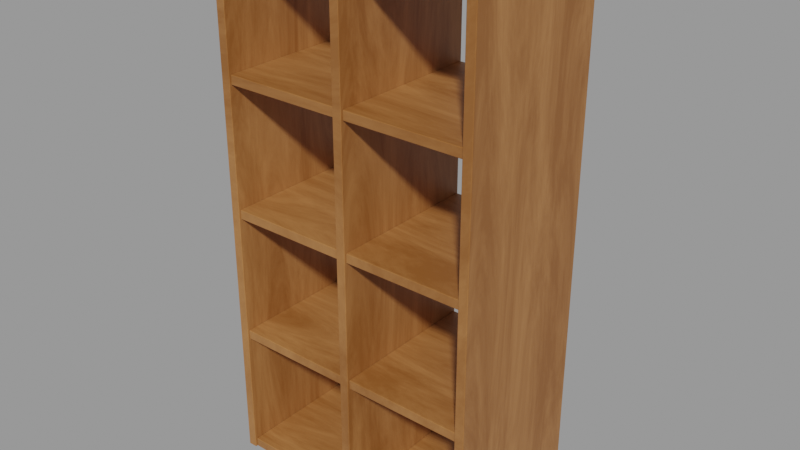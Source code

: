 # Source: wooden-shelf_d7e907c4-0d17-4c21-9958-81b3de08a8b0.blend  (saved by Blender 2.93.21; exported with 4.5.12 LTS)
import bpy
from mathutils import Matrix  # noqa: F401  (used for matrix-valued properties, if any)

bpy.ops.wm.read_factory_settings(use_empty=True)
scene = bpy.context.scene
scene.name = 'upload'

# ---- collections
col_wooden_shelf = bpy.data.collections.new('Wooden Shelf'); scene.collection.children.link(col_wooden_shelf)

# ---- materials (node trees are filled in below, after node groups)
mat_procedural_wood = bpy.data.materials.new('Procedural Wood')
mat_procedural_wood.alpha_threshold = 0.0
mat_procedural_wood.use_transparent_shadow = False
mat_procedural_wood.line_color = (0.0, 0.0, 0.0, 1.0)

# ---- material node trees
mat_procedural_wood.use_nodes = True; mat_procedural_wood.node_tree.nodes.clear()
_N = mat_procedural_wood.node_tree.nodes; _L = mat_procedural_wood.node_tree.links
n0 = _N.new('ShaderNodeOutputMaterial'); n0.name = 'Material Output'; n0.location = (300, 300)
n1 = _N.new('ShaderNodeBsdfPrincipled'); n1.name = 'Principled BSDF'; n1.location = (10, 300)
n1.distribution = 'GGX'
n1.subsurface_method = 'BURLEY'
n1.inputs[3].default_value = 1.45
n1.inputs[27].default_value = (0.0, 0.0, 0.0, 1.0)
n1.inputs[28].default_value = 1.0
n2 = _N.new('ShaderNodeValToRGB'); n2.name = 'ColorRamp'; n2.location = (-294, 288)
while len(n2.color_ramp.elements) > 1: n2.color_ramp.elements.remove(n2.color_ramp.elements[-1])
n2.color_ramp.elements[0].position = 0.0; n2.color_ramp.elements[0].color = (0.6939, 0.314, 0.1144, 1.0)
_e = n2.color_ramp.elements.new(0.5992); _e.color = (0.2623, 0.09306, 0.01938, 1.0)
n3 = _N.new('ShaderNodeMapping'); n3.name = 'Mapping'; n3.location = (-819, 305)
n3.width = 240
n3.inputs[3].default_value = (1.0, 6.5, 1.0)
n4 = _N.new('ShaderNodeTexCoord'); n4.name = 'Texture Coordinate'; n4.location = (-1029, 288)
n5 = _N.new('ShaderNodeTexNoise'); n5.name = 'Noise Texture'; n5.location = (-529, 293)
n5.inputs[2].default_value = 1.66
n5.inputs[3].default_value = 16.0
n5.inputs[4].default_value = 0.75
n5.inputs[8].default_value = 0.7
_L.new(n1.outputs[0], n0.inputs[0])
_L.new(n2.outputs[0], n1.inputs[0])
_L.new(n5.outputs[0], n2.inputs[0])
_L.new(n3.outputs[0], n5.inputs[0])
_L.new(n4.outputs[3], n3.inputs[0])
n0.is_active_output = True

# ---- meshes
me_cube_005 = bpy.data.meshes.new('Cube.005')
me_cube_005.from_pydata([(-0.26, -0.1616, 0.02163), (-0.01, -0.1616, 0.02163), (-0.26, 0.1616, 0.02163), (-0.01, 0.1616, 0.02163), (-0.26, -0.1616, 0.001626), (-0.01, -0.1616, 0.001626), (-0.26, 0.1616, 0.001626), (-0.01, 0.1616, 0.001626), (0.01, -0.1616, 0.02163), (0.26, -0.1616, 0.02163), (0.01, 0.1616, 0.02163), (0.26, 0.1616, 0.02163), (0.01, -0.1616, 0.001626), (0.26, -0.1616, 0.001626), (0.01, 0.1616, 0.001626), (0.26, 0.1616, 0.001626), (-0.26, -0.1616, 0.2912), (-0.01, -0.1616, 0.2912), (-0.26, 0.1616, 0.2912), (-0.01, 0.1616, 0.2912), (-0.26, -0.1616, 0.2712), (-0.01, -0.1616, 0.2712), (-0.26, 0.1616, 0.2712), (-0.01, 0.1616, 0.2712), (0.01, -0.1616, 0.2912), (0.26, -0.1616, 0.2912), (0.01, 0.1616, 0.2912), (0.26, 0.1616, 0.2912), (0.01, -0.1616, 0.2712), (0.26, -0.1616, 0.2712), (0.01, 0.1616, 0.2712), (0.26, 0.1616, 0.2712), (-0.26, -0.1616, 0.5608), (-0.01, -0.1616, 0.5608), (-0.26, 0.1616, 0.5608), (-0.01, 0.1616, 0.5608), (-0.26, -0.1616, 0.5408), (-0.01, -0.1616, 0.5408), (-0.26, 0.1616, 0.5408), (-0.01, 0.1616, 0.5408), (0.01, -0.1616, 0.5608), (0.26, -0.1616, 0.5608), (0.01, 0.1616, 0.5608), (0.26, 0.1616, 0.5608), (0.01, -0.1616, 0.5408), (0.26, -0.1616, 0.5408), (0.01, 0.1616, 0.5408), (0.26, 0.1616, 0.5408), (-0.26, -0.1616, 0.8304), (-0.01, -0.1616, 0.8304), (-0.26, 0.1616, 0.8304), (-0.01, 0.1616, 0.8304), (-0.26, -0.1616, 0.8104), (-0.01, -0.1616, 0.8104), (-0.26, 0.1616, 0.8104), (-0.01, 0.1616, 0.8104), (0.01, -0.1616, 0.8304), (0.26, -0.1616, 0.8304), (0.01, 0.1616, 0.8304), (0.26, 0.1616, 0.8304), (0.01, -0.1616, 0.8104), (0.26, -0.1616, 0.8104), (0.01, 0.1616, 0.8104), (0.26, 0.1616, 0.8104), (-0.26, -0.1616, 1.1), (-0.01, -0.1616, 1.1), (-0.26, 0.1616, 1.1), (-0.01, 0.1616, 1.1), (-0.26, -0.1616, 1.08), (-0.01, -0.1616, 1.08), (-0.26, 0.1616, 1.08), (-0.01, 0.1616, 1.08), (0.01, -0.1616, 1.1), (0.26, -0.1616, 1.1), (0.01, 0.1616, 1.1), (0.26, 0.1616, 1.1), (0.01, -0.1616, 1.08), (0.26, -0.1616, 1.08), (0.01, 0.1616, 1.08), (0.26, 0.1616, 1.08), (-0.28, -0.165, 0.0), (-0.28, -0.165, 1.1), (-0.28, 0.165, 0.0), (-0.28, 0.165, 1.1), (-0.26, -0.165, 0.0), (-0.26, -0.165, 1.1), (-0.26, 0.165, 0.0), (-0.26, 0.165, 1.1), (0.26, -0.165, 0.0), (0.26, -0.165, 1.1), (0.26, 0.165, 0.0), (0.26, 0.165, 1.1), (0.28, -0.165, 0.0), (0.28, -0.165, 1.1), (0.28, 0.165, 0.0), (0.28, 0.165, 1.1), (-0.01, -0.165, 0.0), (-0.01, -0.165, 1.1), (-0.01, 0.165, 0.0), (-0.01, 0.165, 1.1), (0.01, -0.165, 0.0), (0.01, -0.165, 1.1), (0.01, 0.165, 0.0), (0.01, 0.165, 1.1)], [], [(0, 1, 3, 2), (2, 3, 7, 6), (6, 7, 5, 4), (4, 5, 1, 0), (2, 6, 4, 0), (7, 3, 1, 5), (8, 9, 11, 10), (10, 11, 15, 14), (14, 15, 13, 12), (12, 13, 9, 8), (10, 14, 12, 8), (15, 11, 9, 13), (16, 17, 19, 18), (18, 19, 23, 22), (22, 23, 21, 20), (20, 21, 17, 16), (18, 22, 20, 16), (23, 19, 17, 21), (24, 25, 27, 26), (26, 27, 31, 30), (30, 31, 29, 28), (28, 29, 25, 24), (26, 30, 28, 24), (31, 27, 25, 29), (32, 33, 35, 34), (34, 35, 39, 38), (38, 39, 37, 36), (36, 37, 33, 32), (34, 38, 36, 32), (39, 35, 33, 37), (40, 41, 43, 42), (42, 43, 47, 46), (46, 47, 45, 44), (44, 45, 41, 40), (42, 46, 44, 40), (47, 43, 41, 45), (48, 49, 51, 50), (50, 51, 55, 54), (54, 55, 53, 52), (52, 53, 49, 48), (50, 54, 52, 48), (55, 51, 49, 53), (56, 57, 59, 58), (58, 59, 63, 62), (62, 63, 61, 60), (60, 61, 57, 56), (58, 62, 60, 56), (63, 59, 57, 61), (64, 65, 67, 66), (66, 67, 71, 70), (70, 71, 69, 68), (68, 69, 65, 64), (66, 70, 68, 64), (71, 67, 65, 69), (72, 73, 75, 74), (74, 75, 79, 78), (78, 79, 77, 76), (76, 77, 73, 72), (74, 78, 76, 72), (79, 75, 73, 77), (80, 81, 83, 82), (82, 83, 87, 86), (86, 87, 85, 84), (84, 85, 81, 80), (82, 86, 84, 80), (87, 83, 81, 85), (88, 89, 91, 90), (90, 91, 95, 94), (94, 95, 93, 92), (92, 93, 89, 88), (90, 94, 92, 88), (95, 91, 89, 93), (96, 97, 99, 98), (98, 99, 103, 102), (102, 103, 101, 100), (100, 101, 97, 96), (98, 102, 100, 96), (103, 99, 97, 101)])
_uv = me_cube_005.uv_layers.new(name='UVMap')
_uv.uv.foreach_set('vector', [0.2636, 0.3531, 0.4909, 0.3531, 0.4909, 0.6469, 0.2636, 0.6469, 0.2636, 0.01909, 0.4909, 0.01909, 0.4909, 0.0009133, 0.2636, 0.0009132, 0.2636, 0.6469, 0.4909, 0.6469, 0.4909, 0.3531, 0.2636, 0.3531, 0.2636, 0.0009132, 0.4909, 0.0009133, 0.4909, 0.01909, 0.2636, 0.01909, 0.6469, 0.01909, 0.6469, 0.0009132, 0.3531, 0.0009132, 0.3531, 0.01909, 0.6469, 0.0009133, 0.6469, 0.01909, 0.3531, 0.01909, 0.3531, 0.0009133, 0.5091, 0.3531, 0.7364, 0.3531, 0.7364, 0.6469, 0.5091, 0.6469, 0.5091, 0.01909, 0.7364, 0.01909, 0.7364, 0.0009133, 0.5091, 0.0009132, 0.5091, 0.6469, 0.7364, 0.6469, 0.7364, 0.3531, 0.5091, 0.3531, 0.5091, 0.0009132, 0.7364, 0.0009133, 0.7364, 0.01909, 0.5091, 0.01909, 0.6469, 0.01909, 0.6469, 0.0009132, 0.3531, 0.0009132, 0.3531, 0.01909, 0.6469, 0.0009133, 0.6469, 0.01909, 0.3531, 0.01909, 0.3531, 0.0009133, 0.2636, 0.3531, 0.4909, 0.3531, 0.4909, 0.6469, 0.2636, 0.6469, 0.2636, 0.2642, 0.4909, 0.2642, 0.4909, 0.246, 0.2636, 0.246, 0.2636, 0.6469, 0.4909, 0.6469, 0.4909, 0.3531, 0.2636, 0.3531, 0.2636, 0.246, 0.4909, 0.246, 0.4909, 0.2642, 0.2636, 0.2642, 0.6469, 0.2642, 0.6469, 0.246, 0.3531, 0.246, 0.3531, 0.2642, 0.6469, 0.246, 0.6469, 0.2642, 0.3531, 0.2642, 0.3531, 0.246, 0.5091, 0.3531, 0.7364, 0.3531, 0.7364, 0.6469, 0.5091, 0.6469, 0.5091, 0.2642, 0.7364, 0.2642, 0.7364, 0.246, 0.5091, 0.246, 0.5091, 0.6469, 0.7364, 0.6469, 0.7364, 0.3531, 0.5091, 0.3531, 0.5091, 0.246, 0.7364, 0.246, 0.7364, 0.2642, 0.5091, 0.2642, 0.6469, 0.2642, 0.6469, 0.246, 0.3531, 0.246, 0.3531, 0.2642, 0.6469, 0.246, 0.6469, 0.2642, 0.3531, 0.2642, 0.3531, 0.246, 0.2636, 0.3531, 0.4909, 0.3531, 0.4909, 0.6469, 0.2636, 0.6469, 0.2636, 0.5093, 0.4909, 0.5093, 0.4909, 0.4911, 0.2636, 0.4911, 0.2636, 0.6469, 0.4909, 0.6469, 0.4909, 0.3531, 0.2636, 0.3531, 0.2636, 0.4911, 0.4909, 0.4911, 0.4909, 0.5093, 0.2636, 0.5093, 0.6469, 0.5093, 0.6469, 0.4911, 0.3531, 0.4911, 0.3531, 0.5093, 0.6469, 0.4911, 0.6469, 0.5093, 0.3531, 0.5093, 0.3531, 0.4911, 0.5091, 0.3531, 0.7364, 0.3531, 0.7364, 0.6469, 0.5091, 0.6469, 0.5091, 0.5093, 0.7364, 0.5093, 0.7364, 0.4911, 0.5091, 0.4911, 0.5091, 0.6469, 0.7364, 0.6469, 0.7364, 0.3531, 0.5091, 0.3531, 0.5091, 0.4911, 0.7364, 0.4911, 0.7364, 0.5093, 0.5091, 0.5093, 0.6469, 0.5093, 0.6469, 0.4911, 0.3531, 0.4911, 0.3531, 0.5093, 0.6469, 0.4911, 0.6469, 0.5093, 0.3531, 0.5093, 0.3531, 0.4911, 0.2636, 0.3531, 0.4909, 0.3531, 0.4909, 0.6469, 0.2636, 0.6469, 0.2636, 0.7543, 0.4909, 0.7543, 0.4909, 0.7362, 0.2636, 0.7362, 0.2636, 0.6469, 0.4909, 0.6469, 0.4909, 0.3531, 0.2636, 0.3531, 0.2636, 0.7362, 0.4909, 0.7362, 0.4909, 0.7543, 0.2636, 0.7543, 0.6469, 0.7543, 0.6469, 0.7362, 0.3531, 0.7362, 0.3531, 0.7543, 0.6469, 0.7362, 0.6469, 0.7543, 0.3531, 0.7543, 0.3531, 0.7362, 0.5091, 0.3531, 0.7364, 0.3531, 0.7364, 0.6469, 0.5091, 0.6469, 0.5091, 0.7543, 0.7364, 0.7543, 0.7364, 0.7362, 0.5091, 0.7362, 0.5091, 0.6469, 0.7364, 0.6469, 0.7364, 0.3531, 0.5091, 0.3531, 0.5091, 0.7362, 0.7364, 0.7362, 0.7364, 0.7543, 0.5091, 0.7543, 0.6469, 0.7543, 0.6469, 0.7362, 0.3531, 0.7362, 0.3531, 0.7543, 0.6469, 0.7362, 0.6469, 0.7543, 0.3531, 0.7543, 0.3531, 0.7362, 0.2636, 0.3531, 0.4909, 0.3531, 0.4909, 0.6469, 0.2636, 0.6469, 0.2636, 0.9994, 0.4909, 0.9994, 0.4909, 0.9813, 0.2636, 0.9813, 0.2636, 0.6469, 0.4909, 0.6469, 0.4909, 0.3531, 0.2636, 0.3531, 0.2636, 0.9813, 0.4909, 0.9813, 0.4909, 0.9994, 0.2636, 0.9994, 0.6469, 0.9994, 0.6469, 0.9813, 0.3531, 0.9813, 0.3531, 0.9994, 0.6469, 0.9813, 0.6469, 0.9994, 0.3531, 0.9994, 0.3531, 0.9813, 0.5091, 0.3531, 0.7364, 0.3531, 0.7364, 0.6469, 0.5091, 0.6469, 0.5091, 0.9994, 0.7364, 0.9994, 0.7364, 0.9813, 0.5091, 0.9813, 0.5091, 0.6469, 0.7364, 0.6469, 0.7364, 0.3531, 0.5091, 0.3531, 0.5091, 0.9813, 0.7364, 0.9813, 0.7364, 0.9994, 0.5091, 0.9994, 0.6469, 0.9994, 0.6469, 0.9813, 0.3531, 0.9813, 0.3531, 0.9994, 0.6469, 0.9813, 0.6469, 0.9994, 0.3531, 0.9994, 0.3531, 0.9813, 0.35, -0.0005652, 0.35, 0.9994, 0.65, 0.9994, 0.65, -0.0005652, 0.2455, -0.0005652, 0.2455, 0.9994, 0.2636, 0.9994, 0.2636, -0.0005652, 0.65, -0.0005652, 0.65, 0.9994, 0.35, 0.9994, 0.35, -0.0005652, 0.2636, -0.0005652, 0.2636, 0.9994, 0.2455, 0.9994, 0.2455, -0.0005652, 0.2455, 0.65, 0.2636, 0.65, 0.2636, 0.35, 0.2455, 0.35, 0.2636, 0.65, 0.2455, 0.65, 0.2455, 0.35, 0.2636, 0.35, 0.35, -0.0005652, 0.35, 0.9994, 0.65, 0.9994, 0.65, -0.0005652, 0.7364, -0.0005652, 0.7364, 0.9994, 0.7545, 0.9994, 0.7545, -0.0005652, 0.65, -0.0005652, 0.65, 0.9994, 0.35, 0.9994, 0.35, -0.0005652, 0.7545, -0.0005652, 0.7545, 0.9994, 0.7364, 0.9994, 0.7364, -0.0005652, 0.7364, 0.65, 0.7545, 0.65, 0.7545, 0.35, 0.7364, 0.35, 0.7545, 0.65, 0.7364, 0.65, 0.7364, 0.35, 0.7545, 0.35, 0.35, -0.0005652, 0.35, 0.9994, 0.65, 0.9994, 0.65, -0.0005652, 0.4909, -0.0005652, 0.4909, 0.9994, 0.5091, 0.9994, 0.5091, -0.0005652, 0.65, -0.0005652, 0.65, 0.9994, 0.35, 0.9994, 0.35, -0.0005652, 0.5091, -0.0005652, 0.5091, 0.9994, 0.4909, 0.9994, 0.4909, -0.0005652, 0.4909, 0.65, 0.5091, 0.65, 0.5091, 0.35, 0.4909, 0.35, 0.5091, 0.65, 0.4909, 0.65, 0.4909, 0.35, 0.5091, 0.35])
_uv = me_cube_005.uv_layers.new(name='automap')
_uv.uv.foreach_set('vector', [0.24, 0.3384, 0.49, 0.3384, 0.49, 0.6616, 0.24, 0.6616, 0.24, -0.02901, 0.49, -0.02901, 0.49, -0.04901, 0.24, -0.04901, 0.24, 0.6616, 0.49, 0.6616, 0.49, 0.3384, 0.24, 0.3384, 0.24, -0.04901, 0.49, -0.04901, 0.49, -0.02901, 0.24, -0.02901, 0.6616, -0.02901, 0.6616, -0.04901, 0.3384, -0.04901, 0.3384, -0.02901, 0.6616, -0.04901, 0.6616, -0.02901, 0.3384, -0.02901, 0.3384, -0.04901, 0.51, 0.3384, 0.76, 0.3384, 0.76, 0.6616, 0.51, 0.6616, 0.51, -0.02901, 0.76, -0.02901, 0.76, -0.04901, 0.51, -0.04901, 0.51, 0.6616, 0.76, 0.6616, 0.76, 0.3384, 0.51, 0.3384, 0.51, -0.04901, 0.76, -0.04901, 0.76, -0.02901, 0.51, -0.02901, 0.6616, -0.02901, 0.6616, -0.04901, 0.3384, -0.04901, 0.3384, -0.02901, 0.6616, -0.04901, 0.6616, -0.02901, 0.3384, -0.02901, 0.3384, -0.04901, 0.24, 0.3384, 0.49, 0.3384, 0.49, 0.6616, 0.24, 0.6616, 0.24, 0.2406, 0.49, 0.2406, 0.49, 0.2206, 0.24, 0.2206, 0.24, 0.6616, 0.49, 0.6616, 0.49, 0.3384, 0.24, 0.3384, 0.24, 0.2206, 0.49, 0.2206, 0.49, 0.2406, 0.24, 0.2406, 0.6616, 0.2406, 0.6616, 0.2206, 0.3384, 0.2206, 0.3384, 0.2406, 0.6616, 0.2206, 0.6616, 0.2406, 0.3384, 0.2406, 0.3384, 0.2206, 0.51, 0.3384, 0.76, 0.3384, 0.76, 0.6616, 0.51, 0.6616, 0.51, 0.2406, 0.76, 0.2406, 0.76, 0.2206, 0.51, 0.2206, 0.51, 0.6616, 0.76, 0.6616, 0.76, 0.3384, 0.51, 0.3384, 0.51, 0.2206, 0.76, 0.2206, 0.76, 0.2406, 0.51, 0.2406, 0.6616, 0.2406, 0.6616, 0.2206, 0.3384, 0.2206, 0.3384, 0.2406, 0.6616, 0.2206, 0.6616, 0.2406, 0.3384, 0.2406, 0.3384, 0.2206, 0.24, 0.3384, 0.49, 0.3384, 0.49, 0.6616, 0.24, 0.6616, 0.24, 0.5102, 0.49, 0.5102, 0.49, 0.4902, 0.24, 0.4902, 0.24, 0.6616, 0.49, 0.6616, 0.49, 0.3384, 0.24, 0.3384, 0.24, 0.4902, 0.49, 0.4902, 0.49, 0.5102, 0.24, 0.5102, 0.6616, 0.5102, 0.6616, 0.4902, 0.3384, 0.4902, 0.3384, 0.5102, 0.6616, 0.4902, 0.6616, 0.5102, 0.3384, 0.5102, 0.3384, 0.4902, 0.51, 0.3384, 0.76, 0.3384, 0.76, 0.6616, 0.51, 0.6616, 0.51, 0.5102, 0.76, 0.5102, 0.76, 0.4902, 0.51, 0.4902, 0.51, 0.6616, 0.76, 0.6616, 0.76, 0.3384, 0.51, 0.3384, 0.51, 0.4902, 0.76, 0.4902, 0.76, 0.5102, 0.51, 0.5102, 0.6616, 0.5102, 0.6616, 0.4902, 0.3384, 0.4902, 0.3384, 0.5102, 0.6616, 0.4902, 0.6616, 0.5102, 0.3384, 0.5102, 0.3384, 0.4902, 0.24, 0.3384, 0.49, 0.3384, 0.49, 0.6616, 0.24, 0.6616, 0.24, 0.7798, 0.49, 0.7798, 0.49, 0.7598, 0.24, 0.7598, 0.24, 0.6616, 0.49, 0.6616, 0.49, 0.3384, 0.24, 0.3384, 0.24, 0.7598, 0.49, 0.7598, 0.49, 0.7798, 0.24, 0.7798, 0.6616, 0.7798, 0.6616, 0.7598, 0.3384, 0.7598, 0.3384, 0.7798, 0.6616, 0.7598, 0.6616, 0.7798, 0.3384, 0.7798, 0.3384, 0.7598, 0.51, 0.3384, 0.76, 0.3384, 0.76, 0.6616, 0.51, 0.6616, 0.51, 0.7798, 0.76, 0.7798, 0.76, 0.7598, 0.51, 0.7598, 0.51, 0.6616, 0.76, 0.6616, 0.76, 0.3384, 0.51, 0.3384, 0.51, 0.7598, 0.76, 0.7598, 0.76, 0.7798, 0.51, 0.7798, 0.6616, 0.7798, 0.6616, 0.7598, 0.3384, 0.7598, 0.3384, 0.7798, 0.6616, 0.7598, 0.6616, 0.7798, 0.3384, 0.7798, 0.3384, 0.7598, 0.24, 0.3384, 0.49, 0.3384, 0.49, 0.6616, 0.24, 0.6616, 0.24, 1.049, 0.49, 1.049, 0.49, 1.029, 0.24, 1.029, 0.24, 0.6616, 0.49, 0.6616, 0.49, 0.3384, 0.24, 0.3384, 0.24, 1.029, 0.49, 1.029, 0.49, 1.049, 0.24, 1.049, 0.6616, 1.049, 0.6616, 1.029, 0.3384, 1.029, 0.3384, 1.049, 0.6616, 1.029, 0.6616, 1.049, 0.3384, 1.049, 0.3384, 1.029, 0.51, 0.3384, 0.76, 0.3384, 0.76, 0.6616, 0.51, 0.6616, 0.51, 1.049, 0.76, 1.049, 0.76, 1.029, 0.51, 1.029, 0.51, 0.6616, 0.76, 0.6616, 0.76, 0.3384, 0.51, 0.3384, 0.51, 1.029, 0.76, 1.029, 0.76, 1.049, 0.51, 1.049, 0.6616, 1.049, 0.6616, 1.029, 0.3384, 1.029, 0.3384, 1.049, 0.6616, 1.029, 0.6616, 1.049, 0.3384, 1.049, 0.3384, 1.029, 0.335, -0.05064, 0.335, 1.049, 0.665, 1.049, 0.665, -0.05064, 0.22, -0.05064, 0.22, 1.049, 0.24, 1.049, 0.24, -0.05064, 0.665, -0.05064, 0.665, 1.049, 0.335, 1.049, 0.335, -0.05064, 0.24, -0.05064, 0.24, 1.049, 0.22, 1.049, 0.22, -0.05064, 0.22, 0.665, 0.24, 0.665, 0.24, 0.335, 0.22, 0.335, 0.24, 0.665, 0.22, 0.665, 0.22, 0.335, 0.24, 0.335, 0.335, -0.05064, 0.335, 1.049, 0.665, 1.049, 0.665, -0.05064, 0.76, -0.05064, 0.76, 1.049, 0.78, 1.049, 0.78, -0.05064, 0.665, -0.05064, 0.665, 1.049, 0.335, 1.049, 0.335, -0.05064, 0.78, -0.05064, 0.78, 1.049, 0.76, 1.049, 0.76, -0.05064, 0.76, 0.665, 0.78, 0.665, 0.78, 0.335, 0.76, 0.335, 0.78, 0.665, 0.76, 0.665, 0.76, 0.335, 0.78, 0.335, 0.335, -0.05064, 0.335, 1.049, 0.665, 1.049, 0.665, -0.05064, 0.49, -0.05064, 0.49, 1.049, 0.51, 1.049, 0.51, -0.05064, 0.665, -0.05064, 0.665, 1.049, 0.335, 1.049, 0.335, -0.05064, 0.51, -0.05064, 0.51, 1.049, 0.49, 1.049, 0.49, -0.05064, 0.49, 0.665, 0.51, 0.665, 0.51, 0.335, 0.49, 0.335, 0.51, 0.665, 0.49, 0.665, 0.49, 0.335, 0.51, 0.335])
_uv.active_render = True
me_cube_005.materials.append(mat_procedural_wood)
me_cube_005.use_remesh_fix_poles = True
me_cube_005.use_remesh_preserve_attributes = False
me_cube_005.auto_texspace = False
me_cube_005.update()

# ---- objects
ob_wooden_shelf = bpy.data.objects.new('Wooden Shelf', me_cube_005)

# ---- transforms, parenting, visibility, modifiers, constraints
ob_wooden_shelf.location = (0.0, 0.0, 0.0)
_m = ob_wooden_shelf.modifiers.new('Bevel', 'BEVEL')
_m.width = 0.0023
_m.width_pct = 0.0023
_m.offset_type = 'WIDTH'
_m.harden_normals = True

# ---- collection membership
scene.collection.objects.link(ob_wooden_shelf)
col_wooden_shelf.objects.link(ob_wooden_shelf)

# ---- scene / render settings (as saved in the file)
scene.frame_start = 1; scene.frame_end = 250; scene.frame_set(1)
scene.render.engine = 'BLENDER_EEVEE_NEXT'
scene.render.image_settings.exr_codec = 'NONE'
scene.render.simplify_subdivision_render = 0
scene.render.simplify_child_particles_render = 0.0
scene.cycles.use_denoising = False
scene.cycles.samples = 128
scene.cycles.sampling_pattern = 'TABULATED_SOBOL'
scene.cycles.use_adaptive_sampling = False
scene.cycles.use_light_tree = False
scene.view_settings.view_transform = 'Filmic'
bpy.context.view_layer.update()

# ---- added for rendering (the .blend has no active camera and no usable light): camera, sun + grey world if the file has none
cam_auto = bpy.data.cameras.new('AutoCamera')
cam_auto.lens = 50.0
cam_auto.sensor_width = 36.0
cam_auto.clip_end = 1000.0
ob_auto_camera = bpy.data.objects.new('AutoCamera', cam_auto)
scene.collection.objects.link(ob_auto_camera)
ob_auto_camera.location = (1.18218, -1.41861, 1.49576)
ob_auto_camera.rotation_euler = (1.09748, -7.21219e-08, 0.694738)
scene.camera = ob_auto_camera
light_auto_sun = bpy.data.lights.new('AutoSun', 'SUN')
light_auto_sun.energy = 3.0
light_auto_sun.angle = 0.0523599
ob_auto_sun = bpy.data.objects.new('AutoSun', light_auto_sun)
scene.collection.objects.link(ob_auto_sun)
ob_auto_sun.rotation_euler = (0.872665, 0.174533, 0.523599)
if scene.world is None:
    world_auto = bpy.data.worlds.new('AutoWorld')
    world_auto.color = (0.3, 0.3, 0.3)
    scene.world = world_auto
bpy.context.view_layer.update()
